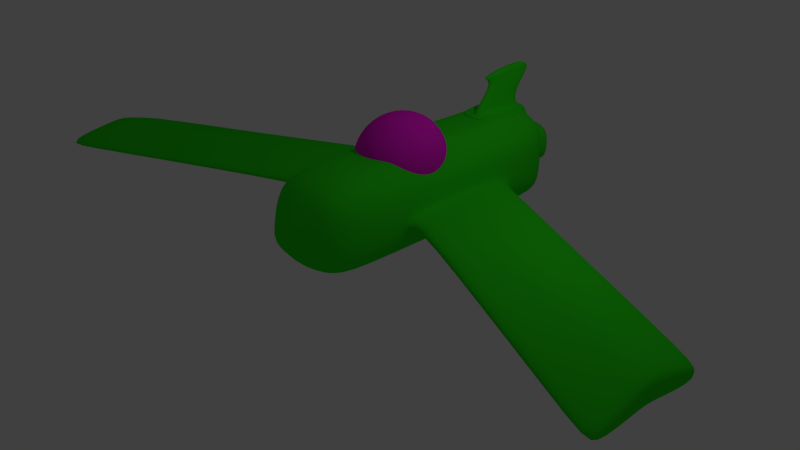 # Source: Plane.blend  (saved by Blender 2.71.0; exported with 4.5.12 LTS)
import bpy
from mathutils import Matrix  # noqa: F401  (used for matrix-valued properties, if any)

bpy.ops.wm.read_factory_settings(use_empty=True)
scene = bpy.context.scene
scene.name = 'Scene'

# ---- collections
col_collection_1 = bpy.data.collections.new('Collection 1'); scene.collection.children.link(col_collection_1)

# ---- materials (node trees are filled in below, after node groups)
mat_canopy = bpy.data.materials.new('Canopy')
mat_canopy.alpha_threshold = 0.0
mat_canopy.use_transparent_shadow = False
mat_canopy.diffuse_color = (1.0, 0.01245, 0.7797, 1.0)
mat_canopy.roughness = 0.5
mat_canopy.line_color = (0.0, 0.0, 0.0, 0.5)
mat_plane_body = bpy.data.materials.new('Plane body')
mat_plane_body.alpha_threshold = 0.0
mat_plane_body.use_transparent_shadow = False
mat_plane_body.diffuse_color = (0.02941, 0.8, 0.01186, 1.0)
mat_plane_body.roughness = 0.5
mat_plane_body.specular_intensity = 1.0
mat_plane_body.line_color = (0.0, 0.0, 0.0, 1.0)

# ---- material node trees

# ---- world
world_world = bpy.data.worlds.new('World'); scene.world = world_world
world_world.color = (0.05088, 0.05088, 0.05088)
world_world.use_sun_shadow = False
world_world.sun_shadow_jitter_overblur = 0.0
world_world.cycles.sampling_method = 'MANUAL'
world_world.cycles.sample_map_resolution = 256

# ---- cameras
cam_camera = bpy.data.cameras.new('Camera')
cam_camera.clip_end = 100.0
cam_camera.lens = 35.0
cam_camera.sensor_width = 32.0
cam_camera.sensor_height = 18.0
cam_camera.ortho_scale = 7.314
cam_camera.dof.focus_distance = 0.0
cam_camera.dof.aperture_fstop = 128.0

# ---- lights
light_lamp = bpy.data.lights.new('Lamp', 'POINT')
light_lamp.transmission_factor = 0.0
light_lamp.cutoff_distance = 30.0
light_lamp.energy = 100.0
light_lamp.shadow_buffer_clip_start = 1.001
light_lamp.shadow_soft_size = 0.1
light_lamp.shadow_maximum_resolution = 0.006
light_lamp.use_absolute_resolution = True
light_lamp.cycles.use_multiple_importance_sampling = False

# ---- meshes
me_sphere = bpy.data.meshes.new('Sphere')
me_sphere.from_pydata([(-0.1739, -1.69, -0.2977), (-0.3411, -1.632, -0.2982), (-0.4952, -1.538, -0.299), (-0.6302, -1.412, -0.3001), (-0.7411, -1.258, -0.3015), (-0.8235, -1.083, -0.303), (-0.8742, -0.8925, -0.3047), (-0.8913, -0.6945, -0.3064), (-0.8742, -0.4964, -0.3082), (-0.8235, -0.3061, -0.3098), (-0.7411, -0.1306, -0.3114), (-0.6302, 0.02323, -0.3127), (-0.4952, 0.1495, -0.3138), (-0.3411, 0.2432, -0.3146), (-0.1705, -1.69, -0.2611), (-0.3345, -1.631, -0.2264), (-0.4857, -1.537, -0.1948), (-0.6181, -1.411, -0.1674), (-0.7269, -1.257, -0.1454), (-0.8076, -1.081, -0.1296), (-0.8574, -0.8907, -0.1206), (-0.8742, -0.6926, -0.1188), (-0.8574, -0.4947, -0.1241), (-0.8076, -0.3044, -0.1364), (-0.7269, -0.1291, -0.1553), (-0.6181, 0.02452, -0.18), (-0.4857, 0.1505, -0.2096), (-0.3345, 0.2439, -0.2428), (-0.1606, -1.689, -0.2259), (-0.3151, -1.631, -0.1573), (-0.4575, -1.536, -0.09451), (-0.5823, -1.41, -0.03983), (-0.6847, -1.255, 0.004606), (-0.7608, -1.08, 0.03709), (-0.8076, -0.8889, 0.05637), (-0.8235, -0.6909, 0.0617), (-0.8076, -0.4929, 0.0529), (-0.7608, -0.3027, 0.03028), (-0.6847, -0.1276, -0.00528), (-0.5823, 0.02577, -0.05241), (-0.4575, 0.1514, -0.1093), (-0.3151, 0.2446, -0.1738), (-0.1446, -1.689, -0.1934), (-0.2836, -1.63, -0.09368), (-0.4117, -1.535, -0.002108), (-0.524, -1.408, 0.07777), (-0.6162, -1.254, 0.1429), (-0.6847, -1.078, 0.1907), (-0.7269, -0.8874, 0.2195), (-0.7411, -0.6892, 0.228), (-0.7269, -0.4913, 0.216), (-0.6847, -0.3012, 0.1839), (-0.6162, -0.1262, 0.133), (-0.524, 0.02692, 0.06519), (-0.4117, 0.1523, -0.0169), (-0.2836, 0.2452, -0.1101), (-0.123, -1.689, -0.165), (-0.2412, -1.63, -0.0379), (-0.3501, -1.535, 0.07888), (-0.4457, -1.407, 0.1809), (-0.524, -1.253, 0.2641), (-0.5823, -1.077, 0.3254), (-0.6181, -0.886, 0.3625), (-0.6302, -0.6878, 0.3738), (-0.6181, -0.4899, 0.359), (-0.5823, -0.2999, 0.3186), (-0.524, -0.1251, 0.2542), (-0.4457, 0.02792, 0.1683), (-0.3501, 0.1531, 0.06408), (-0.2412, 0.2458, -0.05434), (-0.09661, -1.688, -0.1417), (-0.1895, -1.629, 0.007883), (-0.2751, -1.534, 0.1453), (-0.3501, -1.407, 0.2654), (-0.4117, -1.252, 0.3636), (-0.4575, -1.076, 0.4359), (-0.4857, -0.8848, 0.4798), (-0.4952, -0.6867, 0.4934), (-0.4857, -0.4888, 0.4763), (-0.4575, -0.2988, 0.4291), (-0.4117, -0.1241, 0.3537), (-0.3501, 0.02875, 0.2529), (-0.2751, 0.1538, 0.1305), (-0.1895, 0.2462, -0.008557), (-0.06654, -1.688, -0.1243), (-0.1305, -1.629, 0.0419), (-0.1895, -1.534, 0.1947), (-0.2412, -1.406, 0.3283), (-0.2836, -1.251, 0.4375), (-0.3151, -1.075, 0.5181), (-0.3345, -0.884, 0.567), (-0.3411, -0.6858, 0.5823), (-0.3345, -0.4879, 0.5635), (-0.3151, -0.298, 0.5113), (-0.2836, -0.1234, 0.4276), (-0.2412, 0.02936, 0.3157), (-0.1895, 0.1543, 0.1799), (-0.1305, 0.2466, 0.02546), (-0.03392, -1.688, -0.1136), (-0.06654, -1.629, 0.06285), (-0.09661, -1.533, 0.2251), (-0.123, -1.406, 0.367), (-0.1446, -1.251, 0.483), (-0.1606, -1.074, 0.5686), (-0.1705, -0.8834, 0.6207), (-0.1739, -0.6853, 0.6371), (-0.1705, -0.4874, 0.6172), (-0.1606, -0.2975, 0.5618), (-0.1446, -0.1229, 0.4731), (-0.123, 0.02974, 0.3544), (-0.09661, 0.1546, 0.2104), (-0.06654, 0.2468, 0.04641), (3.624e-07, -1.688, -0.11), (3.558e-07, -1.629, 0.06992), (3.492e-07, -1.533, 0.2354), (3.558e-07, -1.406, 0.3801), (3.691e-07, -1.251, 0.4984), (3.16e-07, -1.074, 0.5857), (4.222e-07, -0.8833, 0.6388), (4.089e-07, -0.6851, 0.6555), (4.222e-07, -0.4872, 0.6353), (2.761e-07, -0.2974, 0.5789), (3.691e-07, -0.1228, 0.4885), (3.558e-07, 0.02987, 0.3675), (3.757e-07, 0.1547, 0.2206), (3.425e-07, 0.2468, 0.05348), (0.03392, -1.688, -0.1136), (0.06654, -1.629, 0.06285), (0.09661, -1.533, 0.2251), (0.123, -1.406, 0.367), (0.1446, -1.251, 0.483), (0.1606, -1.074, 0.5686), (0.1705, -0.8834, 0.6207), (0.1739, -0.6853, 0.6371), (0.1705, -0.4874, 0.6172), (0.1606, -0.2975, 0.5618), (0.1446, -0.1229, 0.4731), (0.123, 0.02974, 0.3544), (0.09661, 0.1546, 0.2104), (0.06654, 0.2468, 0.04641), (0.06654, -1.688, -0.1243), (0.1305, -1.629, 0.0419), (0.1895, -1.534, 0.1947), (0.2412, -1.406, 0.3283), (0.2836, -1.251, 0.4375), (0.3151, -1.075, 0.5181), (0.3345, -0.884, 0.567), (0.3411, -0.6858, 0.5823), (0.3345, -0.4879, 0.5635), (0.3151, -0.298, 0.5113), (0.2836, -0.1234, 0.4276), (0.2412, 0.02936, 0.3157), (0.1895, 0.1543, 0.1799), (0.1305, 0.2466, 0.02546), (0.09661, -1.688, -0.1417), (0.1895, -1.629, 0.007883), (0.2751, -1.534, 0.1453), (0.3501, -1.407, 0.2654), (0.4117, -1.252, 0.3636), (0.4575, -1.076, 0.4359), (0.4857, -0.8848, 0.4798), (0.4952, -0.6867, 0.4934), (0.4857, -0.4888, 0.4763), (0.4575, -0.2988, 0.4291), (0.4117, -0.1241, 0.3537), (0.3501, 0.02875, 0.2529), (0.2751, 0.1538, 0.1305), (0.1895, 0.2462, -0.008557), (0.123, -1.689, -0.165), (0.2412, -1.63, -0.0379), (0.3501, -1.535, 0.07888), (0.4457, -1.407, 0.1809), (0.524, -1.253, 0.2641), (0.5823, -1.077, 0.3254), (0.6181, -0.886, 0.3625), (0.6302, -0.6878, 0.3738), (0.6181, -0.4899, 0.359), (0.5823, -0.2999, 0.3186), (0.524, -0.1251, 0.2542), (0.4457, 0.02792, 0.1683), (0.3501, 0.1531, 0.06408), (0.2412, 0.2458, -0.05434), (0.1446, -1.689, -0.1934), (0.2836, -1.63, -0.09368), (0.4117, -1.535, -0.002108), (0.524, -1.408, 0.07777), (0.6162, -1.254, 0.1429), (0.6847, -1.078, 0.1907), (0.7269, -0.8874, 0.2195), (0.7411, -0.6892, 0.228), (0.7269, -0.4913, 0.216), (0.6847, -0.3012, 0.1839), (0.6162, -0.1262, 0.133), (0.524, 0.02692, 0.06519), (0.4117, 0.1523, -0.0169), (0.2836, 0.2452, -0.1101), (0.1606, -1.689, -0.2259), (0.3151, -1.631, -0.1573), (0.4575, -1.536, -0.09451), (0.5823, -1.41, -0.03983), (0.6847, -1.255, 0.004606), (0.7608, -1.08, 0.03709), (0.8076, -0.8889, 0.05637), (0.8235, -0.6909, 0.0617), (0.8076, -0.4929, 0.05289), (0.7608, -0.3027, 0.03028), (0.6847, -0.1276, -0.00528), (0.5823, 0.02577, -0.05241), (0.4575, 0.1514, -0.1093), (0.3151, 0.2446, -0.1738), (0.1705, -1.69, -0.2611), (0.3345, -1.631, -0.2264), (0.4857, -1.537, -0.1948), (0.6181, -1.411, -0.1674), (0.7269, -1.257, -0.1454), (0.8076, -1.081, -0.1296), (0.8574, -0.8907, -0.1206), (0.8742, -0.6926, -0.1188), (0.8574, -0.4947, -0.1241), (0.8076, -0.3044, -0.1364), (0.7269, -0.1291, -0.1553), (0.6181, 0.02452, -0.18), (0.4857, 0.1505, -0.2096), (0.3345, 0.2439, -0.2428), (0.1739, -1.69, -0.2977), (0.3411, -1.632, -0.2982), (0.4952, -1.538, -0.299), (0.6302, -1.412, -0.3001), (0.7411, -1.258, -0.3015), (0.8235, -1.083, -0.303), (0.8742, -0.8925, -0.3047), (0.8913, -0.6945, -0.3064), (0.8742, -0.4964, -0.3082), (0.8235, -0.3061, -0.3098), (0.7411, -0.1306, -0.3114), (0.6302, 0.02323, -0.3127), (0.4952, 0.1495, -0.3138), (0.3411, 0.2432, -0.3146), (0.1705, -1.69, -0.3343), (0.3345, -1.633, -0.37), (0.4857, -1.539, -0.4033), (0.6181, -1.413, -0.4328), (0.7269, -1.26, -0.4575), (0.8076, -1.085, -0.4764), (0.8574, -0.8943, -0.4888), (0.8742, -0.6963, -0.4941), (0.8574, -0.4982, -0.4922), (0.8076, -0.3077, -0.4832), (0.7269, -0.1321, -0.4674), (0.6181, 0.02193, -0.4454), (0.4857, 0.1484, -0.4181), (0.3345, 0.2425, -0.3865), (0.1606, -1.691, -0.3695), (0.1446, -1.691, -0.402), (0.123, -1.691, -0.4304), (0.09661, -1.691, -0.4537), (0.06654, -1.692, -0.4711), (0.03392, -1.692, -0.4818), (3.492e-07, -1.692, -0.4854), (-0.03392, -1.692, -0.4818), (-0.06654, -1.692, -0.4711), (-0.09661, -1.691, -0.4537), (-0.123, -1.691, -0.4304), (-0.1446, -1.691, -0.402), (9.342e-08, -1.709, -0.2975), (-0.1606, -1.691, -0.3695), (-0.1705, -1.69, -0.3343), (-0.3345, -1.633, -0.37), (-0.4857, -1.539, -0.4033), (-0.6181, -1.413, -0.4328), (-0.7269, -1.26, -0.4575), (-0.8076, -1.085, -0.4764), (-0.8574, -0.8943, -0.4888), (-0.8742, -0.6963, -0.4941), (-0.8574, -0.4982, -0.4922), (-0.8076, -0.3077, -0.4832), (-0.7269, -0.1321, -0.4674), (-0.6181, 0.02193, -0.4454), (-0.4857, 0.1484, -0.4181), (-0.3345, 0.2425, -0.3865)], [], [(4, 3, 17, 18), (2, 1, 15, 16), (13, 12, 26, 27), (11, 10, 24, 25), (9, 8, 22, 23), (7, 6, 20, 21), (5, 4, 18, 19), (3, 2, 16, 17), (1, 0, 14, 15), (12, 11, 25, 26), (10, 9, 23, 24), (8, 7, 21, 22), (6, 5, 19, 20), (24, 23, 37, 38), (22, 21, 35, 36), (20, 19, 33, 34), (18, 17, 31, 32), (16, 15, 29, 30), (27, 26, 40, 41), (25, 24, 38, 39), (23, 22, 36, 37), (21, 20, 34, 35), (19, 18, 32, 33), (17, 16, 30, 31), (15, 14, 28, 29), (26, 25, 39, 40), (38, 37, 51, 52), (36, 35, 49, 50), (34, 33, 47, 48), (32, 31, 45, 46), (30, 29, 43, 44), (41, 40, 54, 55), (39, 38, 52, 53), (37, 36, 50, 51), (35, 34, 48, 49), (33, 32, 46, 47), (31, 30, 44, 45), (29, 28, 42, 43), (40, 39, 53, 54), (52, 51, 65, 66), (50, 49, 63, 64), (48, 47, 61, 62), (46, 45, 59, 60), (44, 43, 57, 58), (55, 54, 68, 69), (53, 52, 66, 67), (51, 50, 64, 65), (49, 48, 62, 63), (47, 46, 60, 61), (45, 44, 58, 59), (43, 42, 56, 57), (54, 53, 67, 68), (66, 65, 79, 80), (64, 63, 77, 78), (62, 61, 75, 76), (60, 59, 73, 74), (58, 57, 71, 72), (69, 68, 82, 83), (67, 66, 80, 81), (65, 64, 78, 79), (63, 62, 76, 77), (61, 60, 74, 75), (59, 58, 72, 73), (57, 56, 70, 71), (68, 67, 81, 82), (80, 79, 93, 94), (78, 77, 91, 92), (76, 75, 89, 90), (74, 73, 87, 88), (72, 71, 85, 86), (83, 82, 96, 97), (81, 80, 94, 95), (79, 78, 92, 93), (77, 76, 90, 91), (75, 74, 88, 89), (73, 72, 86, 87), (71, 70, 84, 85), (82, 81, 95, 96), (94, 93, 107, 108), (92, 91, 105, 106), (90, 89, 103, 104), (88, 87, 101, 102), (86, 85, 99, 100), (97, 96, 110, 111), (95, 94, 108, 109), (93, 92, 106, 107), (91, 90, 104, 105), (89, 88, 102, 103), (87, 86, 100, 101), (85, 84, 98, 99), (96, 95, 109, 110), (108, 107, 121, 122), (106, 105, 119, 120), (104, 103, 117, 118), (102, 101, 115, 116), (100, 99, 113, 114), (111, 110, 124, 125), (109, 108, 122, 123), (107, 106, 120, 121), (105, 104, 118, 119), (103, 102, 116, 117), (101, 100, 114, 115), (99, 98, 112, 113), (110, 109, 123, 124), (122, 121, 135, 136), (120, 119, 133, 134), (118, 117, 131, 132), (116, 115, 129, 130), (114, 113, 127, 128), (125, 124, 138, 139), (123, 122, 136, 137), (121, 120, 134, 135), (119, 118, 132, 133), (117, 116, 130, 131), (115, 114, 128, 129), (113, 112, 126, 127), (124, 123, 137, 138), (136, 135, 149, 150), (134, 133, 147, 148), (132, 131, 145, 146), (130, 129, 143, 144), (128, 127, 141, 142), (139, 138, 152, 153), (137, 136, 150, 151), (135, 134, 148, 149), (133, 132, 146, 147), (131, 130, 144, 145), (129, 128, 142, 143), (127, 126, 140, 141), (138, 137, 151, 152), (150, 149, 163, 164), (148, 147, 161, 162), (146, 145, 159, 160), (144, 143, 157, 158), (142, 141, 155, 156), (153, 152, 166, 167), (151, 150, 164, 165), (149, 148, 162, 163), (147, 146, 160, 161), (145, 144, 158, 159), (143, 142, 156, 157), (141, 140, 154, 155), (152, 151, 165, 166), (164, 163, 177, 178), (162, 161, 175, 176), (160, 159, 173, 174), (158, 157, 171, 172), (156, 155, 169, 170), (167, 166, 180, 181), (165, 164, 178, 179), (163, 162, 176, 177), (161, 160, 174, 175), (159, 158, 172, 173), (157, 156, 170, 171), (155, 154, 168, 169), (166, 165, 179, 180), (178, 177, 191, 192), (176, 175, 189, 190), (174, 173, 187, 188), (172, 171, 185, 186), (170, 169, 183, 184), (181, 180, 194, 195), (179, 178, 192, 193), (177, 176, 190, 191), (175, 174, 188, 189), (173, 172, 186, 187), (171, 170, 184, 185), (169, 168, 182, 183), (180, 179, 193, 194), (192, 191, 205, 206), (190, 189, 203, 204), (188, 187, 201, 202), (186, 185, 199, 200), (184, 183, 197, 198), (195, 194, 208, 209), (193, 192, 206, 207), (191, 190, 204, 205), (189, 188, 202, 203), (187, 186, 200, 201), (185, 184, 198, 199), (183, 182, 196, 197), (194, 193, 207, 208), (206, 205, 219, 220), (204, 203, 217, 218), (202, 201, 215, 216), (200, 199, 213, 214), (198, 197, 211, 212), (209, 208, 222, 223), (207, 206, 220, 221), (205, 204, 218, 219), (203, 202, 216, 217), (201, 200, 214, 215), (199, 198, 212, 213), (197, 196, 210, 211), (208, 207, 221, 222), (220, 219, 233, 234), (218, 217, 231, 232), (216, 215, 229, 230), (214, 213, 227, 228), (212, 211, 225, 226), (223, 222, 236, 237), (221, 220, 234, 235), (219, 218, 232, 233), (217, 216, 230, 231), (215, 214, 228, 229), (213, 212, 226, 227), (211, 210, 224, 225), (222, 221, 235, 236), (234, 233, 247, 248), (232, 231, 245, 246), (230, 229, 243, 244), (228, 227, 241, 242), (226, 225, 239, 240), (237, 236, 250, 251), (235, 234, 248, 249), (233, 232, 246, 247), (231, 230, 244, 245), (229, 228, 242, 243), (227, 226, 240, 241), (225, 224, 238, 239), (236, 235, 249, 250), (0, 264, 14), (14, 264, 28), (28, 264, 42), (42, 264, 56), (56, 264, 70), (70, 264, 84), (84, 264, 98), (98, 264, 112), (112, 264, 126), (126, 264, 140), (140, 264, 154), (154, 264, 168), (168, 264, 182), (182, 264, 196), (196, 264, 210), (210, 264, 224), (224, 264, 238), (238, 264, 252), (252, 264, 253), (253, 264, 254), (254, 264, 255), (255, 264, 256), (256, 264, 257), (257, 264, 258), (258, 264, 259), (259, 264, 260), (260, 264, 261), (261, 264, 262), (262, 264, 263), (263, 264, 265), (265, 264, 266), (276, 275, 9, 10), (274, 273, 7, 8), (272, 271, 5, 6), (270, 269, 3, 4), (268, 267, 1, 2), (279, 278, 12, 13), (266, 264, 0), (277, 276, 10, 11), (275, 274, 8, 9), (273, 272, 6, 7), (271, 270, 4, 5), (269, 268, 2, 3), (267, 266, 0, 1), (278, 277, 11, 12)])
me_sphere.polygons.foreach_set('use_smooth', [True] * 266)
me_sphere.materials.append(mat_canopy)
me_sphere.use_remesh_preserve_volume = False
me_sphere.use_remesh_preserve_attributes = False
me_sphere.use_mirror_vertex_groups = False
me_sphere.update()
me_cube = bpy.data.meshes.new('Cube')
me_cube.from_pydata([(0.7441, 2.826, -0.8342), (0.7337, -2.903, -0.8225), (-0.7337, -2.903, -0.8225), (-0.7441, 2.826, -0.8342), (0.7441, 2.826, 0.8342), (0.7337, -2.903, 0.8225), (-0.7337, -2.903, 0.8225), (-0.7441, 2.826, 0.8342), (0.7441, 0.0, -0.8342), (-0.7441, 9.537e-07, -0.8342), (0.7441, -1.669e-06, 0.8342), (-0.7441, 4.768e-07, 0.8342), (-0.7441, 1.413, -0.8342), (-0.7441, 1.413, 0.8342), (0.7441, 1.413, -0.8342), (0.7441, 1.413, 0.8342), (0.7441, -1.413, -0.8342), (0.7441, -1.413, 0.8342), (-0.7441, -1.413, -0.8342), (-0.7441, -1.413, 0.8342), (1.0, 2.826, 0.0), (1.041, -3.078, -9.082e-11), (-1.041, -3.078, -9.082e-11), (-1.0, 2.826, 0.0), (1.0, -8.345e-07, 0.0), (-1.0, 7.153e-07, 0.0), (-1.0, 1.413, 0.0), (1.0, 1.413, 0.0), (1.0, -1.413, 0.0), (-1.0, -1.413, 0.0), (1.788e-07, 2.826, -1.0), (-5.073e-08, -3.078, -1.041), (2.384e-07, 2.826, 1.0), (-5.473e-07, -3.078, 1.041), (5.96e-08, 4.768e-07, -1.0), (-1.192e-07, -5.96e-07, 1.081), (5.96e-08, 1.413, -1.0), (1.192e-07, 1.413, 1.0), (-5.96e-08, -1.413, -1.0), (-2.98e-07, -1.413, 1.0), (-2.98e-07, -4.152, 0.0), (8.333e-07, 2.7, 8.665e-07), (1.0, 2.826, 0.5), (0.9885, -3.06, 0.4942), (-0.9885, -3.06, 0.4942), (-1.0, 2.826, 0.5), (1.0, -1.252e-06, 0.5), (-1.0, 5.96e-07, 0.5), (-1.0, 1.413, 0.5), (1.0, 1.413, 0.5), (1.0, -1.413, 0.5), (-1.0, -1.413, 0.5), (-4.172e-07, -3.502, 0.5), (2.384e-07, 2.826, 0.5), (1.0, -4.172e-07, -0.5), (-1.0, 8.345e-07, -0.5), (-1.0, 1.413, -0.5), (1.0, 1.413, -0.5), (1.0, -1.413, -0.5), (-1.0, -1.413, -0.5), (1.0, 2.826, -0.5), (0.9885, -3.06, -0.4942), (-0.9885, -3.06, -0.4942), (-1.0, 2.826, -0.5), (2.086e-07, 2.826, -0.5), (-1.788e-07, -3.502, -0.5), (-0.5, 2.826, -1.0), (-0.4942, -3.06, -0.9885), (-0.5, 2.826, 1.0), (-0.4942, -3.06, 0.9885), (-0.5, 7.153e-07, -1.0), (-0.5, 1.413, -1.0), (-0.5, -1.413, -1.0), (-0.5, -3.502, 0.0), (-0.5, 2.826, 0.0), (-0.5, -5.96e-08, 1.081), (-0.5, 1.413, 1.0), (-0.5, -1.413, 1.0), (-0.5, -3.434, 0.5), (-0.5, 2.826, 0.5), (-0.5, 2.826, -0.5), (-0.5, -3.434, -0.5), (0.5, -1.132e-06, 1.081), (0.5, 1.413, 1.0), (0.5, -1.413, 1.0), (0.5, 2.826, -1.0), (0.4942, -3.06, -0.9885), (0.5, 2.826, 1.0), (0.4942, -3.06, 0.9885), (0.5, 2.384e-07, -1.0), (0.5, 1.413, -1.0), (0.5, -1.413, -1.0), (0.5, -3.502, 0.0), (0.5, 2.826, 0.0), (0.5, -3.434, 0.5), (0.5, 2.826, 0.5), (0.5, 2.826, -0.5), (0.5, -3.434, -0.5), (1.148, -8.345e-07, 0.0), (-1.148, 7.153e-07, 0.0), (-1.148, 1.413, 0.0), (1.148, 1.413, 0.0), (1.148, -1.413, -0.0236), (-1.148, -1.413, -0.0236), (1.148, -4.172e-07, -0.5), (-1.148, 8.345e-07, -0.5), (-1.148, 1.413, -0.5), (1.148, 1.413, -0.5), (1.148, -1.413, -0.2015), (-1.148, -1.413, -0.2015), (7.358, -3.055, 0.4267), (-7.358, -3.055, 0.4267), (-7.358, -1.642, -0.06217), (7.358, -1.642, -0.06217), (7.358, -4.468, 0.1282), (-7.358, -4.468, 0.1282), (7.358, -3.055, -0.07326), (-7.358, -3.055, -0.07326), (-7.358, -1.642, -0.4389), (7.358, -1.642, -0.4389), (7.358, -4.468, -0.04966), (-7.358, -4.468, -0.04966), (7.008, -2.883, -0.09731), (7.008, -4.296, -0.05822), (7.008, -1.47, -0.4423), (7.008, -4.296, 0.1197), (7.008, -1.47, -0.05866), (7.008, -2.883, 0.4027), (-6.992, -1.462, -0.4425), (-6.992, -2.875, -0.0984), (-6.992, -4.288, -0.05861), (-6.992, -4.288, 0.1193), (-6.992, -1.462, -0.0585), (-6.992, -2.875, 0.4016), (2.384e-07, 2.826, 0.5), (2.086e-07, 2.826, -0.5), (-0.5, 2.826, 0.0), (-0.5, 2.826, 0.5), (-0.5, 2.826, -0.5), (0.5, 2.826, 0.0), (0.5, 2.826, 0.5), (0.5, 2.826, -0.5), (1.714e-07, 2.711, 0.5), (1.416e-07, 2.711, -0.5), (-0.5, 2.711, -8.196e-08), (-0.5, 2.711, 0.5), (-0.5, 2.711, -0.5), (0.5, 2.711, -8.196e-08), (0.5, 2.711, 0.5), (0.5, 2.711, -0.5), (2.98e-08, 2.473, 0.5), (0.0, 2.473, -0.5), (-0.5, 2.473, -2.533e-07), (-0.5, 2.473, 0.5), (-0.5, 2.473, -0.5), (0.5, 2.473, -2.533e-07), (0.5, 2.473, 0.5), (0.5, 2.473, -0.5), (3.456e-08, 2.473, 0.3206), (1.545e-08, 2.473, -0.3206), (-0.3206, 2.473, -2.551e-07), (-0.3206, 2.473, 0.3206), (-0.3206, 2.473, -0.3206), (0.3206, 2.473, -2.551e-07), (0.3206, 2.473, 0.3206), (0.3206, 2.473, -0.3206), (9.803e-08, 2.587, 0.3206), (7.893e-08, 2.587, -0.3206), (-0.3206, 2.587, -1.705e-07), (-0.3206, 2.587, 0.3206), (-0.3206, 2.587, -0.3206), (0.3206, 2.587, -1.705e-07), (0.3206, 2.587, 0.3206), (0.3206, 2.587, -0.3206), (8.363e-07, 3.488, 0.5366), (8.043e-07, 3.488, -0.5366), (-0.5366, 3.488, 8.177e-07), (-0.4345, 3.488, 0.3639), (-0.4345, 3.488, -0.3639), (0.5366, 3.488, 8.177e-07), (0.4345, 3.488, 0.3639), (0.4345, 3.488, -0.3639), (8.36e-07, 3.508, 0.434), (8.101e-07, 3.508, -0.434), (-0.434, 3.508, 8.376e-07), (-0.434, 3.508, 0.434), (-0.434, 3.508, -0.434), (0.434, 3.508, 8.376e-07), (0.434, 3.508, 0.434), (0.434, 3.508, -0.434), (8.333e-07, 2.7, 0.1204), (8.261e-07, 2.7, -0.1204), (-0.1204, 2.7, 8.665e-07), (-0.1204, 2.7, 0.1204), (-0.1204, 2.7, -0.1204), (0.1204, 2.7, 8.665e-07), (0.1204, 2.7, 0.1204), (0.1204, 2.7, -0.1204), (2.384e-07, 2.826, 1.026), (1.192e-07, 1.413, 1.026), (-0.5, 2.826, 1.026), (-0.5, 1.413, 1.026), (0.5, 1.413, 1.026), (0.5, 2.826, 1.026), (2.384e-07, 2.826, 1.057), (1.192e-07, 1.413, 1.057), (-0.5, 2.826, 1.057), (-0.5, 1.413, 1.057), (0.5, 1.413, 1.057), (0.5, 2.826, 1.057), (2.24e-07, 2.722, 1.057), (1.336e-07, 1.516, 1.057), (-0.1757, 2.722, 1.057), (-0.09274, 1.516, 1.057), (0.09274, 1.516, 1.057), (0.1757, 2.722, 1.057), (2.24e-07, 2.722, 1.44), (1.336e-07, 1.516, 1.137), (-0.1757, 2.722, 1.44), (-0.09274, 1.516, 1.137), (0.09274, 1.516, 1.137), (0.1757, 2.722, 1.44), (1.839e-07, 2.722, 2.005), (1.658e-07, 1.516, 1.811), (-0.07572, 2.722, 2.005), (-0.07572, 1.516, 1.811), (0.07572, 1.516, 1.811), (0.07572, 2.722, 2.005), (0.07851, 2.119, 1.749), (0.09211, 3.325, 1.913), (1.904e-07, 3.325, 1.913), (1.605e-07, 2.119, 1.749), (-0.09211, 3.325, 1.913), (-0.07851, 2.119, 1.749), (-1.192e-07, -5.96e-07, 1.106), (-2.98e-07, -1.413, 1.025), (-0.5, -5.96e-08, 1.106), (-0.5, -1.413, 1.025), (0.5, -1.132e-06, 1.106), (0.5, -1.413, 1.025), (-1.061e-07, 0.1067, 1.269), (-3.163e-07, -1.023, 1.285), (-0.5877, 0.1067, 1.269), (-0.5877, -1.537, 1.136), (0.5877, 0.1067, 1.269), (0.5877, -1.537, 1.136), (-1.256e-07, -0.07197, 1.216), (-2.862e-07, -1.341, 1.136), (-0.4491, -0.07197, 1.216), (-0.4491, -1.341, 1.136), (0.4491, -0.07197, 1.216), (0.4491, -1.341, 1.136), (-1.256e-07, -0.07197, -0.02105), (-2.862e-07, -1.341, -0.02105), (-0.4491, -0.07197, -0.02105), (-0.4491, -1.341, -0.02105), (0.4491, -0.07197, -0.02105), (0.4491, -1.341, -0.02105), (0.7441, -0.3268, -0.8342), (0.7441, -0.3268, 0.8342), (-0.7441, -0.3268, -0.8342), (-0.7441, -0.3268, 0.8342), (-1.0, -0.3268, 0.0), (1.0, -0.3268, 0.0), (3.203e-08, -0.3268, -1.0), (-1.0, -0.3268, 0.5), (1.0, -0.3268, 0.5), (-1.0, -0.3268, -0.5), (1.0, -0.3268, -0.5), (-0.5, -0.3268, -1.0), (-0.5, -0.3268, 1.062), (0.5, -0.3268, -1.0), (0.5, -0.3268, 1.062), (-1.148, -0.3268, -0.005459), (1.148, -0.3268, -0.005459), (-1.148, -0.3268, -0.4309), (1.148, -0.3268, -0.4309), (-7.358, -3.382, 0.3577), (7.358, -3.382, 0.3577), (-7.358, -3.382, -0.0678), (7.358, -3.382, -0.0678), (7.008, -3.21, -0.08827), (7.008, -3.21, 0.3372), (-6.992, -3.202, -0.0892), (-6.992, -3.202, 0.3363), (-0.5, -0.3268, 1.087), (0.5, -0.3268, 1.087), (-0.5877, -0.2735, 0.9818), (0.5877, -0.2735, 0.9818), (-0.4491, -0.3655, 0.9418), (0.4491, -0.3655, 0.9418), (-1.628e-07, -0.3655, -0.02105), (-0.4491, -0.3655, -0.02105), (0.4491, -0.3655, -0.02105), (-1.789e-07, -0.1224, 1.154), (-0.4034, -0.1224, 1.154), (0.4034, -0.1224, 1.154), (-1.789e-07, -0.1224, 0.04184), (-0.4034, -0.1224, 0.04184), (0.4034, -0.1224, 0.04184), (7.442e-08, 0.1121, 1.154), (-0.4034, 0.1121, 1.154), (0.4034, 0.1121, 1.154), (7.442e-08, 0.1121, 0.04184), (-0.4034, 0.1121, 0.04184), (0.4034, 0.1121, 0.04184), (-2.862e-07, -1.687, 1.136), (-0.4491, -1.687, 1.136), (0.4491, -1.687, 1.136), (-2.862e-07, -1.687, -0.02105), (-0.4491, -1.687, -0.02105), (0.4491, -1.687, -0.02105)], [], [(72, 67, 2, 18), (77, 19, 6, 69), (50, 17, 5, 43), (78, 69, 6, 44), (48, 13, 7, 45), (80, 66, 3, 63), (71, 70, 9, 12), (76, 13, 11, 75), (49, 15, 10, 46), (265, 261, 11, 47), (47, 11, 13, 48), (66, 71, 12, 3), (68, 7, 13, 76), (42, 4, 15, 49), (269, 72, 18, 260), (270, 261, 19, 77), (266, 259, 17, 50), (44, 6, 19, 51), (58, 28, 21, 61), (81, 73, 22, 62), (56, 26, 23, 63), (79, 74, 23, 45), (54, 57, 107, 104), (267, 59, 109, 275), (56, 55, 105, 106), (60, 20, 27, 57), (268, 54, 104, 276), (62, 22, 29, 59), (91, 86, 31, 38), (84, 39, 33, 88), (94, 88, 33, 52), (96, 85, 30, 64), (90, 89, 34, 36), (83, 37, 35, 82), (85, 90, 36, 30), (87, 32, 198, 203), (271, 91, 38, 264), (39, 84, 239, 235), (97, 92, 40, 65), (74, 79, 137, 136), (28, 50, 43, 21), (73, 78, 44, 22), (26, 48, 45, 23), (27, 49, 46, 24), (262, 265, 47, 25), (25, 47, 48, 26), (20, 42, 49, 27), (263, 266, 50, 28), (22, 44, 51, 29), (68, 79, 45, 7), (92, 94, 52, 40), (87, 95, 53, 32), (74, 80, 63, 23), (16, 58, 61, 1), (67, 81, 62, 2), (12, 56, 63, 3), (14, 57, 54, 8), (260, 267, 55, 9), (9, 55, 56, 12), (0, 60, 57, 14), (258, 268, 58, 16), (2, 62, 59, 18), (80, 74, 136, 138), (86, 97, 65, 31), (38, 31, 67, 72), (39, 77, 69, 33), (52, 33, 69, 78), (64, 30, 66, 80), (36, 34, 70, 71), (37, 76, 75, 35), (30, 36, 71, 66), (83, 87, 203, 202), (264, 38, 72, 269), (272, 82, 238, 286), (65, 40, 73, 81), (95, 93, 139, 140), (40, 52, 78, 73), (32, 53, 79, 68), (93, 96, 141, 139), (31, 65, 81, 67), (16, 1, 86, 91), (17, 84, 88, 5), (43, 5, 88, 94), (60, 0, 85, 96), (14, 8, 89, 90), (15, 83, 82, 10), (0, 14, 90, 85), (4, 87, 83, 15), (258, 16, 91, 271), (259, 272, 84, 17), (61, 21, 92, 97), (42, 20, 93, 95), (21, 43, 94, 92), (4, 42, 95, 87), (20, 60, 96, 93), (1, 61, 97, 86), (122, 124, 119, 116), (283, 130, 121, 279), (128, 129, 117, 118), (281, 122, 116, 280), (59, 29, 103, 109), (28, 58, 108, 102), (57, 27, 101, 107), (26, 56, 106, 100), (263, 28, 102, 274), (25, 26, 100, 99), (262, 25, 99, 273), (27, 24, 98, 101), (119, 113, 110, 116), (279, 277, 111, 117), (117, 111, 112, 118), (280, 278, 114, 120), (130, 131, 115, 121), (125, 123, 120, 114), (124, 126, 113, 119), (132, 128, 118, 112), (282, 125, 114, 278), (133, 132, 112, 111), (284, 133, 111, 277), (126, 127, 110, 113), (104, 107, 124, 122), (276, 104, 122, 281), (102, 108, 123, 125), (107, 101, 126, 124), (274, 102, 125, 282), (101, 98, 127, 126), (275, 109, 130, 283), (106, 105, 129, 128), (109, 103, 131, 130), (100, 106, 128, 132), (99, 100, 132, 133), (273, 99, 133, 284), (136, 137, 145, 144), (138, 136, 144, 146), (140, 139, 147, 148), (139, 141, 149, 147), (64, 80, 138, 135), (79, 53, 134, 137), (96, 64, 135, 141), (53, 95, 140, 134), (144, 145, 153, 152), (146, 144, 152, 154), (148, 147, 155, 156), (147, 149, 157, 155), (135, 138, 146, 143), (137, 134, 142, 145), (141, 135, 143, 149), (134, 140, 148, 142), (152, 153, 161, 160), (154, 152, 160, 162), (156, 155, 163, 164), (155, 157, 165, 163), (143, 146, 154, 151), (145, 142, 150, 153), (149, 143, 151, 157), (142, 148, 156, 150), (160, 161, 169, 168), (162, 160, 168, 170), (164, 163, 171, 172), (163, 165, 173, 171), (151, 154, 162, 159), (153, 150, 158, 161), (157, 151, 159, 165), (150, 156, 164, 158), (168, 169, 177, 176), (170, 168, 176, 178), (172, 171, 179, 180), (171, 173, 181, 179), (159, 162, 170, 167), (161, 158, 166, 169), (165, 159, 167, 173), (158, 164, 172, 166), (176, 177, 185, 184), (178, 176, 184, 186), (180, 179, 187, 188), (179, 181, 189, 187), (167, 170, 178, 175), (169, 166, 174, 177), (173, 167, 175, 181), (166, 172, 180, 174), (184, 185, 193, 192), (186, 184, 192, 194), (188, 187, 195, 196), (187, 189, 197, 195), (175, 178, 186, 183), (177, 174, 182, 185), (181, 175, 183, 189), (174, 180, 188, 182), (196, 195, 41, 190), (195, 197, 191, 41), (190, 41, 192, 193), (41, 191, 194, 192), (183, 186, 194, 191), (185, 182, 190, 193), (189, 183, 191, 197), (182, 188, 196, 190), (203, 198, 204, 209), (202, 203, 209, 208), (37, 83, 202, 199), (68, 76, 201, 200), (76, 37, 199, 201), (32, 68, 200, 198), (209, 204, 210, 215), (208, 209, 215, 214), (199, 202, 208, 205), (200, 201, 207, 206), (201, 199, 205, 207), (198, 200, 206, 204), (215, 210, 216, 221), (214, 215, 221, 220), (205, 208, 214, 211), (206, 207, 213, 212), (207, 205, 211, 213), (204, 206, 212, 210), (229, 230, 222, 227), (228, 229, 227, 226), (211, 214, 220, 217), (212, 213, 219, 218), (213, 211, 217, 219), (210, 212, 218, 216), (227, 222, 223, 226), (222, 224, 225, 223), (231, 228, 226, 223), (232, 233, 225, 224), (233, 231, 223, 225), (230, 232, 224, 222), (221, 216, 230, 229), (220, 221, 229, 228), (217, 220, 228, 231), (218, 219, 233, 232), (219, 217, 231, 233), (216, 218, 232, 230), (235, 239, 245, 241), (286, 238, 244, 288), (82, 35, 234, 238), (270, 77, 237, 285), (77, 39, 235, 237), (35, 75, 236, 234), (241, 245, 251, 247), (288, 244, 250, 290), (238, 234, 240, 244), (285, 237, 243, 287), (237, 235, 241, 243), (234, 236, 242, 240), (257, 253, 309, 311), (290, 250, 256, 293), (244, 240, 246, 250), (287, 243, 249, 289), (243, 241, 247, 249), (240, 242, 248, 246), (293, 291, 253, 257), (291, 292, 255, 253), (256, 250, 296, 299), (289, 249, 255, 292), (255, 249, 307, 310), (248, 254, 298, 295), (51, 19, 261, 265), (70, 269, 260, 9), (75, 11, 261, 270), (46, 10, 259, 266), (55, 267, 275, 105), (58, 268, 276, 108), (89, 271, 264, 34), (29, 51, 265, 262), (24, 46, 266, 263), (18, 59, 267, 260), (8, 54, 268, 258), (34, 264, 269, 70), (84, 272, 286, 239), (8, 258, 271, 89), (10, 82, 272, 259), (129, 283, 279, 117), (123, 281, 280, 120), (24, 263, 274, 98), (29, 262, 273, 103), (121, 115, 277, 279), (116, 110, 278, 280), (127, 282, 278, 110), (131, 284, 277, 115), (108, 276, 281, 123), (98, 274, 282, 127), (105, 275, 283, 129), (103, 273, 284, 131), (239, 286, 288, 245), (75, 270, 285, 236), (245, 288, 290, 251), (236, 285, 287, 242), (251, 290, 293, 257), (242, 287, 289, 248), (256, 252, 291, 293), (252, 254, 292, 291), (248, 289, 292, 254), (299, 296, 302, 305), (295, 298, 304, 301), (252, 256, 299, 297), (254, 252, 297, 298), (250, 246, 294, 296), (246, 248, 295, 294), (302, 300, 303, 305), (300, 301, 304, 303), (297, 299, 305, 303), (298, 297, 303, 304), (296, 294, 300, 302), (294, 295, 301, 300), (306, 308, 311, 309), (307, 306, 309, 310), (253, 255, 310, 309), (247, 251, 308, 306), (249, 247, 306, 307), (251, 257, 311, 308)])
me_cube.polygons.foreach_set('use_smooth', [True] * 310)
me_cube.materials.append(mat_plane_body)
me_cube.use_remesh_preserve_volume = False
me_cube.use_remesh_preserve_attributes = False
me_cube.use_mirror_vertex_groups = False
me_cube.update()

# ---- objects
ob_sphere = bpy.data.objects.new('Sphere', me_sphere)
ob_cube = bpy.data.objects.new('Cube', me_cube)
ob_lamp = bpy.data.objects.new('Lamp', light_lamp)
ob_camera = bpy.data.objects.new('Camera', cam_camera)

# ---- transforms, parenting, visibility, modifiers, constraints
ob_sphere.location = (0.0, 0.0, 1.018)
ob_sphere.show_transparent = True
ob_sphere.lineart.crease_threshold = 0.0
_m = ob_sphere.modifiers.new('Subsurf', 'SUBSURF')
_m.uv_smooth = 'PRESERVE_CORNERS'
_m.quality = 2
_m.levels = 5
_m.show_only_control_edges = False
ob_cube.location = (0.0, 0.0, 0.0)
ob_cube.lock_rotations_4d = False
ob_cube.empty_display_type = 'ARROWS'
ob_cube.lineart.crease_threshold = 0.0
_m = ob_cube.modifiers.new('Subsurf', 'SUBSURF')
_m.uv_smooth = 'PRESERVE_CORNERS'
_m.quality = 2
_m.levels = 5
_m.show_only_control_edges = False
ob_lamp.location = (4.076, 1.005, 5.904)
ob_lamp.rotation_euler = (0.6503, 0.05522, 1.866)
ob_lamp.lock_rotations_4d = False
ob_lamp.empty_display_type = 'ARROWS'
ob_lamp.color = (0.0, 0.0, 0.0, 0.0)
ob_lamp.lineart.crease_threshold = 0.0
ob_camera.location = (11.89, -11.83, 7.318)
ob_camera.rotation_euler = (1.109, 0.01082, 0.8149)
ob_camera.lock_rotations_4d = False
ob_camera.empty_display_type = 'ARROWS'
ob_camera.color = (0.0, 0.0, 0.0, 0.0)
ob_camera.display_type = 'WIRE'
ob_camera.lineart.crease_threshold = 0.0

# ---- collection membership
col_collection_1.objects.link(ob_sphere)
col_collection_1.objects.link(ob_cube)
col_collection_1.objects.link(ob_lamp)
col_collection_1.objects.link(ob_camera)

# ---- scene / render settings (as saved in the file)
scene.camera = ob_camera
scene.frame_start = 1; scene.frame_end = 250; scene.frame_set(58)
scene.render.engine = 'BLENDER_EEVEE_NEXT'
scene.render.resolution_percentage = 50
scene.render.dither_intensity = 0.0
scene.cycles.use_denoising = False
scene.cycles.samples = 10
scene.cycles.sampling_pattern = 'TABULATED_SOBOL'
scene.cycles.light_sampling_threshold = 0.0
scene.cycles.use_adaptive_sampling = False
scene.cycles.use_light_tree = False
scene.cycles.blur_glossy = 0.0
scene.cycles.volume_bounces = 1
scene.cycles.pixel_filter_type = 'GAUSSIAN'
scene.cycles.sample_clamp_indirect = 0.0
scene.view_settings.view_transform = 'Standard'
bpy.context.view_layer.update()
